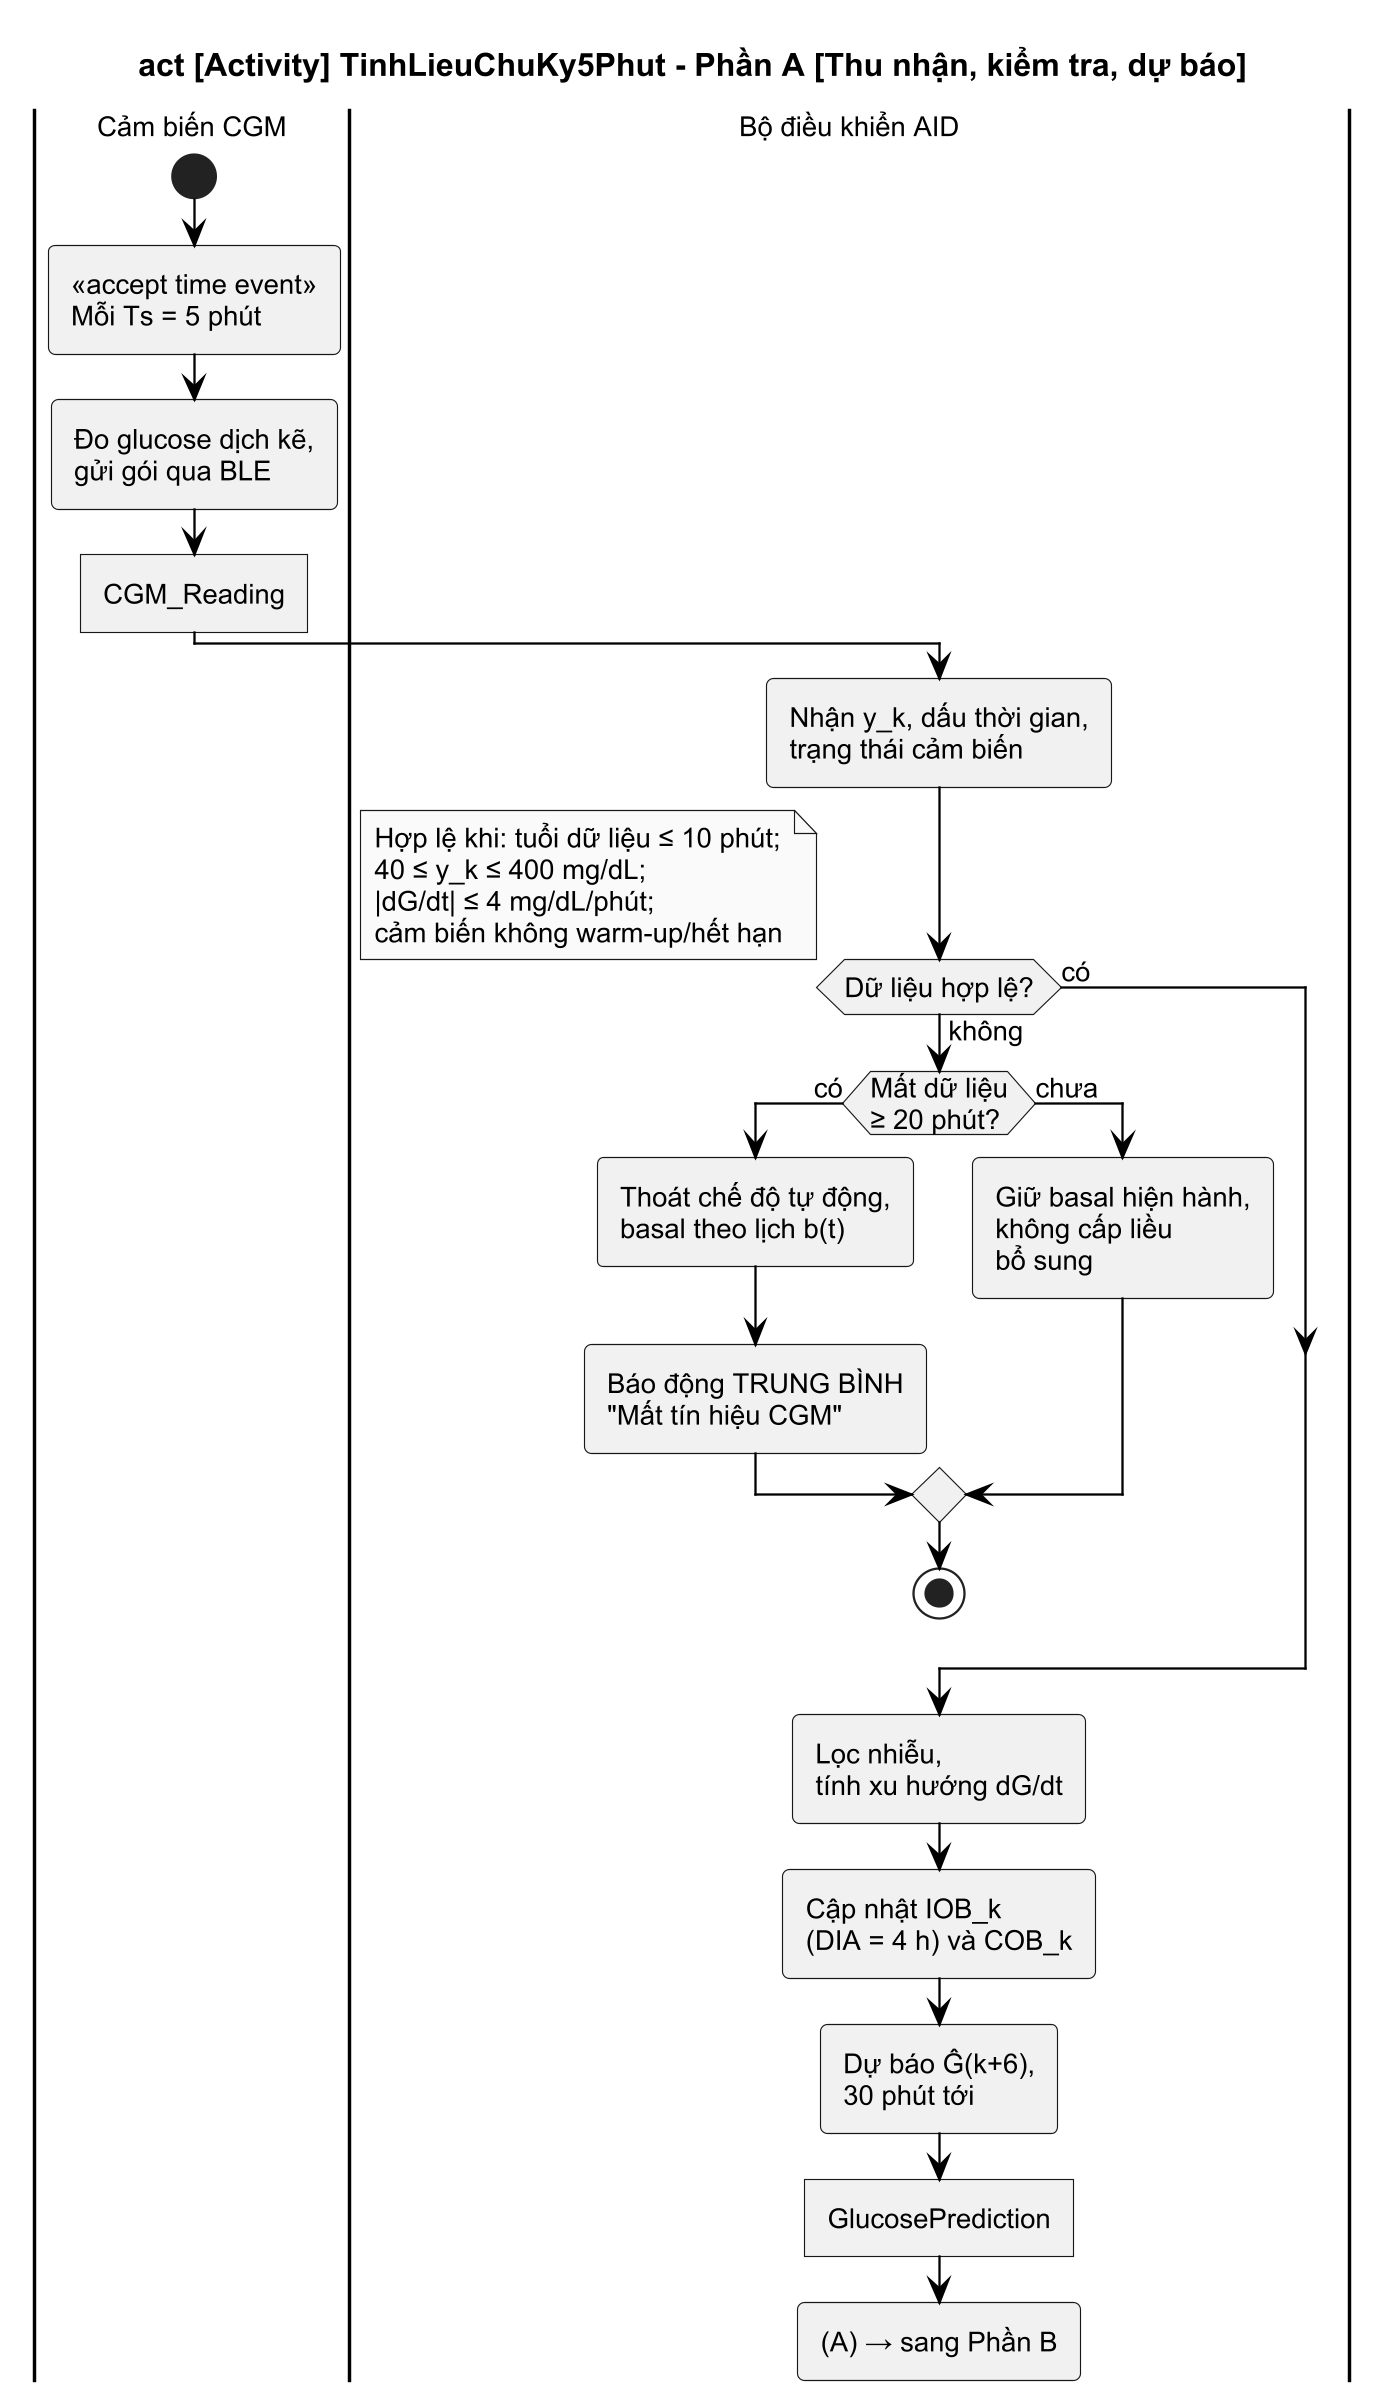

The diagram above was rendered by PlantUML. Its source (embedded in the PNG):
@startuml
!include style.iuml
title act [Activity] TinhLieuChuKy5Phut - Phần A [Thu nhận, kiểm tra, dự báo]
|Cảm biến CGM|
start
:<<accept time event>>\nMỗi Ts = 5 phút;
:Đo glucose dịch kẽ,\ngửi gói qua BLE;
:CGM_Reading]
|Bộ điều khiển AID|
:Nhận y_k, dấu thời gian,\ntrạng thái cảm biến;
if (Dữ liệu hợp lệ?) then (không)
  note right
    Hợp lệ khi: tuổi dữ liệu ≤ 10 phút;
    40 ≤ y_k ≤ 400 mg/dL;
    |dG/dt| ≤ 4 mg/dL/phút;
    cảm biến không warm-up/hết hạn
  end note
  if (Mất dữ liệu\n≥ 20 phút?) then (có)
    :Thoát chế độ tự động,\nbasal theo lịch b(t);
    :Báo động TRUNG BÌNH\n"Mất tín hiệu CGM";
  else (chưa)
    :Giữ basal hiện hành,\nkhông cấp liều\nbổ sung;
  endif
  stop
else (có)
endif
:Lọc nhiễu,\ntính xu hướng dG/dt;
:Cập nhật IOB_k\n(DIA = 4 h) và COB_k;
:Dự báo Ĝ(k+6),\n30 phút tới;
:GlucosePrediction]
:(A) → sang Phần B;
detach
@enduml